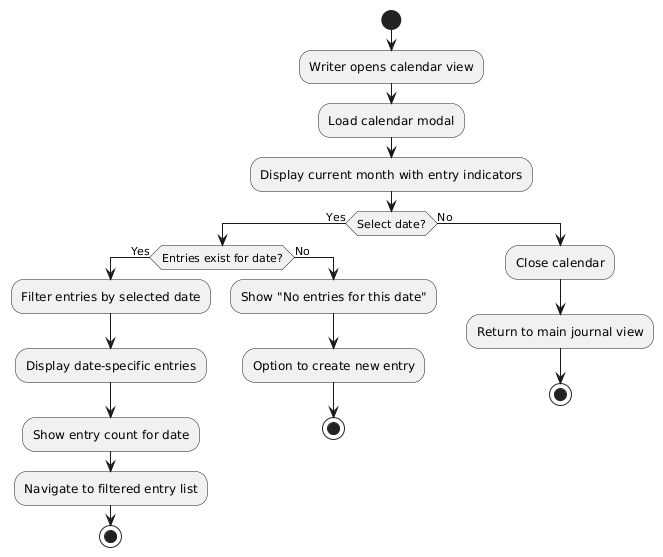

The diagram above was rendered by PlantUML. Its source (embedded in the PNG):
@startuml
start
:Writer opens calendar view;
:Load calendar modal;
:Display current month with entry indicators;
if (Select date?) then (Yes)
  if (Entries exist for date?) then (Yes)
    :Filter entries by selected date;
    :Display date-specific entries;
    :Show entry count for date;
    :Navigate to filtered entry list;
    stop
  else (No)
    :Show "No entries for this date";
    :Option to create new entry;
    stop
  endif
else (No)
  :Close calendar;
  :Return to main journal view;
  stop
endif
@enduml